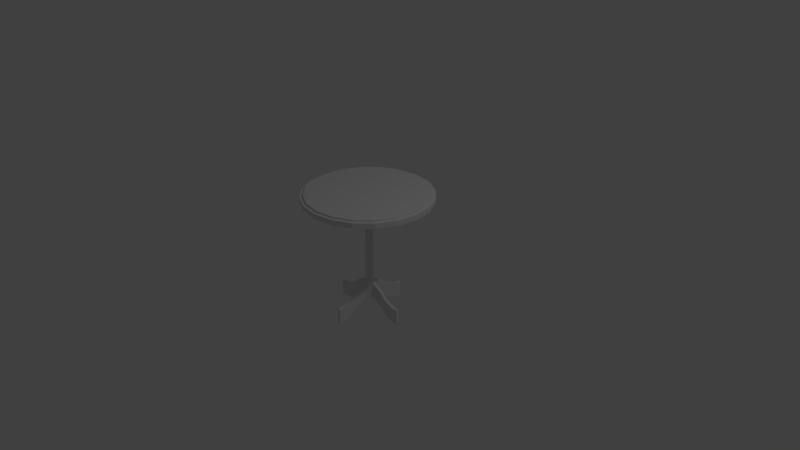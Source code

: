 # Source: table_1.blend  (saved by Blender 2.79.0; exported with 4.5.12 LTS)
import bpy
from mathutils import Matrix  # noqa: F401  (used for matrix-valued properties, if any)

bpy.ops.wm.read_factory_settings(use_empty=True)
scene = bpy.context.scene
scene.name = 'Scene'

# ---- collections
col_collection_1 = bpy.data.collections.new('Collection 1'); scene.collection.children.link(col_collection_1)

# ---- world
world_world = bpy.data.worlds.new('World'); scene.world = world_world
world_world.color = (0.05088, 0.05088, 0.05088)
world_world.use_sun_shadow = False
world_world.sun_shadow_jitter_overblur = 0.0
world_world.cycles.sampling_method = 'MANUAL'

# ---- cameras
cam_camera = bpy.data.cameras.new('Camera')
cam_camera.clip_end = 100.0
cam_camera.lens = 35.0
cam_camera.sensor_width = 32.0
cam_camera.sensor_height = 18.0
cam_camera.ortho_scale = 7.314
cam_camera.dof.focus_distance = 0.0
cam_camera.dof.aperture_fstop = 128.0

# ---- lights
light_lamp = bpy.data.lights.new('Lamp', 'POINT')
light_lamp.transmission_factor = 0.0
light_lamp.cutoff_distance = 30.0
light_lamp.energy = 100.0
light_lamp.shadow_buffer_clip_start = 1.001
light_lamp.shadow_soft_size = 0.1
light_lamp.shadow_maximum_resolution = 0.006
light_lamp.use_absolute_resolution = True

# ---- meshes
me_circle = bpy.data.meshes.new('Circle')
me_circle.from_pydata([(-0.1064, -0.4998, -3.333), (0.1064, -0.4998, -3.333), (-0.1064, -0.4998, -2.189), (0.1064, -0.4998, -2.189), (0.1064, -0.9029, -3.533), (0.1064, -1.306, -3.794), (0.1064, -1.709, -4.158), (0.1064, -2.112, -4.375), (0.1064, -2.515, -4.506), (0.1064, -2.918, -4.506), (-0.1064, -2.918, -4.506), (-0.1064, -2.515, -4.506), (-0.1064, -2.112, -4.375), (-0.1064, -1.709, -4.158), (-0.1064, -1.306, -3.794), (-0.1064, -0.9029, -3.533), (-0.1064, -0.9029, -2.389), (-0.1064, -1.306, -2.65), (-0.1064, -1.709, -3.015), (-0.1064, -2.112, -3.232), (-0.1064, -2.515, -3.362), (-0.1064, -2.918, -3.362), (0.1064, -2.918, -3.362), (0.1064, -2.515, -3.362), (0.1064, -2.112, -3.232), (0.1064, -1.709, -3.015), (0.1064, -1.306, -2.65), (0.1064, -0.9029, -2.389), (0.1064, 0.4998, -3.333), (-0.1064, 0.4998, -3.333), (0.1064, 0.4998, -2.189), (-0.1064, 0.4998, -2.189), (-0.1064, 0.9028, -3.533), (-0.1064, 1.306, -3.794), (-0.1064, 1.709, -4.158), (-0.1064, 2.112, -4.375), (-0.1064, 2.515, -4.506), (-0.1064, 2.918, -4.506), (0.1064, 2.918, -4.506), (0.1064, 2.515, -4.506), (0.1064, 2.112, -4.375), (0.1064, 1.709, -4.158), (0.1064, 1.306, -3.794), (0.1064, 0.9028, -3.533), (0.1064, 0.9028, -2.389), (0.1064, 1.306, -2.65), (0.1064, 1.709, -3.015), (0.1064, 2.112, -3.232), (0.1064, 2.515, -3.362), (0.1064, 2.918, -3.362), (-0.1064, 2.918, -3.362), (-0.1064, 2.515, -3.362), (-0.1064, 2.112, -3.232), (-0.1064, 1.709, -3.015), (-0.1064, 1.306, -2.65), (-0.1064, 0.9028, -2.389), (0.4998, -0.1064, -3.333), (0.4998, 0.1064, -3.333), (0.4998, -0.1064, -2.189), (0.4998, 0.1064, -2.189), (0.9028, 0.1064, -3.533), (1.306, 0.1064, -3.794), (1.709, 0.1064, -4.158), (2.112, 0.1064, -4.375), (2.515, 0.1064, -4.506), (2.918, 0.1064, -4.506), (2.918, -0.1064, -4.506), (2.515, -0.1064, -4.506), (2.112, -0.1064, -4.375), (1.709, -0.1064, -4.158), (1.306, -0.1064, -3.794), (0.9028, -0.1064, -3.533), (0.9028, -0.1064, -2.389), (1.306, -0.1064, -2.65), (1.709, -0.1064, -3.015), (2.112, -0.1064, -3.232), (2.515, -0.1064, -3.362), (2.918, -0.1064, -3.362), (2.918, 0.1064, -3.362), (2.515, 0.1064, -3.362), (2.112, 0.1064, -3.232), (1.709, 0.1064, -3.015), (1.306, 0.1064, -2.65), (0.9028, 0.1064, -2.389), (-0.4998, 0.1064, -3.333), (-0.4998, -0.1064, -3.333), (-0.4998, 0.1064, -2.189), (-0.4998, -0.1064, -2.189), (-0.9028, -0.1064, -3.533), (-1.306, -0.1064, -3.794), (-1.709, -0.1064, -4.158), (-2.112, -0.1064, -4.375), (-2.515, -0.1064, -4.506), (-2.918, -0.1064, -4.506), (-2.918, 0.1064, -4.506), (-2.515, 0.1064, -4.506), (-2.112, 0.1064, -4.375), (-1.709, 0.1064, -4.158), (-1.306, 0.1064, -3.794), (-0.9028, 0.1064, -3.533), (-0.9028, 0.1064, -2.389), (-1.306, 0.1064, -2.65), (-1.709, 0.1064, -3.015), (-2.112, 0.1064, -3.232), (-2.515, 0.1064, -3.362), (-2.918, 0.1064, -3.362), (-2.918, -0.1064, -3.362), (-2.515, -0.1064, -3.362), (-2.112, -0.1064, -3.232), (-1.709, -0.1064, -3.015), (-1.306, -0.1064, -2.65), (-0.9028, -0.1064, -2.389), (0.06571, -0.3087, -2.027), (-0.06571, -0.3087, -2.027), (-0.06571, 0.3087, -2.027), (0.06571, 0.3087, -2.027), (0.3087, 0.0657, -2.027), (0.3087, -0.06571, -2.027), (-0.3087, -0.06571, -2.027), (-0.3087, 0.0657, -2.027), (0.06571, -0.3087, 4.3), (-0.06571, -0.3087, 4.3), (-0.06571, 0.3087, 4.3), (0.06571, 0.3087, 4.3), (0.3087, 0.0657, 4.3), (0.3087, -0.06571, 4.3), (-0.3087, -0.06571, 4.3), (-0.3087, 0.0657, 4.3), (2.416e-07, 4.687, 4.3), (-1.448, 4.458, 4.3), (-2.755, 3.792, 4.3), (-3.792, 2.755, 4.3), (-4.458, 1.448, 4.3), (-4.687, -3.815e-06, 4.3), (-4.458, -1.448, 4.3), (-3.792, -2.755, 4.3), (-2.755, -3.792, 4.3), (-1.448, -4.458, 4.3), (1.769e-06, -4.687, 4.3), (1.448, -4.458, 4.3), (2.755, -3.792, 4.3), (3.792, -2.755, 4.3), (4.458, -1.448, 4.3), (4.687, 0.0, 4.3), (4.458, 1.448, 4.3), (3.792, 2.755, 4.3), (2.755, 3.792, 4.3), (1.448, 4.458, 4.3), (-1.448, 4.458, 4.676), (2.192e-07, 4.687, 4.676), (-2.755, 3.792, 4.676), (-3.792, 2.755, 4.676), (-4.458, 1.448, 4.676), (-4.687, -3.815e-06, 4.676), (-4.458, -1.448, 4.676), (-3.792, -2.755, 4.676), (-2.755, -3.792, 4.676), (-1.448, -4.458, 4.676), (1.746e-06, -4.687, 4.676), (1.448, -4.458, 4.676), (2.755, -3.792, 4.676), (3.792, -2.755, 4.676), (4.458, -1.448, 4.676), (4.687, 0.0, 4.676), (4.458, 1.448, 4.676), (3.792, 2.755, 4.676), (2.755, 3.792, 4.676), (1.448, 4.458, 4.676), (-1.378, 4.24, 4.676), (2.135e-07, 4.458, 4.676), (-2.62, 3.606, 4.676), (-3.606, 2.62, 4.676), (-4.24, 1.378, 4.676), (-4.458, -3.815e-06, 4.676), (-4.24, -1.378, 4.676), (-3.606, -2.62, 4.676), (-2.62, -3.606, 4.676), (-1.378, -4.24, 4.676), (1.666e-06, -4.458, 4.676), (1.378, -4.24, 4.676), (2.62, -3.606, 4.676), (3.606, -2.62, 4.676), (4.24, -1.378, 4.676), (4.458, 0.0, 4.676), (4.24, 1.378, 4.676), (3.606, 2.62, 4.676), (2.62, 3.606, 4.676), (1.378, 4.24, 4.676), (-1.378, 4.24, 4.8), (2.135e-07, 4.458, 4.8), (-2.62, 3.606, 4.8), (-3.606, 2.62, 4.8), (-4.24, 1.378, 4.8), (-4.458, -3.815e-06, 4.8), (-4.24, -1.378, 4.8), (-3.606, -2.62, 4.8), (-2.62, -3.606, 4.8), (-1.378, -4.24, 4.8), (1.666e-06, -4.458, 4.8), (1.378, -4.24, 4.8), (2.62, -3.606, 4.8), (3.606, -2.62, 4.8), (4.24, -1.378, 4.8), (4.458, 0.0, 4.8), (4.24, 1.378, 4.8), (3.606, 2.62, 4.8), (2.62, 3.606, 4.8), (1.378, 4.24, 4.8)], [], [(22, 21, 10, 9), (3, 2, 16, 27), (27, 16, 17, 26), (26, 17, 18, 25), (25, 18, 19, 24), (24, 19, 20, 23), (23, 20, 21, 22), (0, 1, 4, 15), (15, 4, 5, 14), (14, 5, 6, 13), (13, 6, 7, 12), (12, 7, 8, 11), (11, 8, 9, 10), (50, 49, 38, 37), (55, 54, 53, 52, 51, 50, 37, 36, 35, 34, 33, 32, 29, 31), (11, 10, 21, 20, 19, 18, 17, 16, 2, 0, 15, 14, 13, 12), (40, 39, 38, 49, 48, 47, 46, 45, 44, 30, 28, 43, 42, 41), (31, 30, 44, 55), (55, 44, 45, 54), (54, 45, 46, 53), (53, 46, 47, 52), (52, 47, 48, 51), (51, 48, 49, 50), (28, 29, 32, 43), (43, 32, 33, 42), (42, 33, 34, 41), (41, 34, 35, 40), (40, 35, 36, 39), (39, 36, 37, 38), (78, 77, 66, 65), (80, 79, 78, 65, 64, 63, 62, 61, 60, 57, 59, 83, 82, 81), (23, 22, 9, 8, 7, 6, 5, 4, 1, 3, 27, 26, 25, 24), (59, 58, 72, 83), (83, 72, 73, 82), (82, 73, 74, 81), (81, 74, 75, 80), (80, 75, 76, 79), (79, 76, 77, 78), (56, 57, 60, 71), (71, 60, 61, 70), (70, 61, 62, 69), (69, 62, 63, 68), (68, 63, 64, 67), (67, 64, 65, 66), (106, 105, 94, 93), (111, 110, 109, 108, 107, 106, 93, 92, 91, 90, 89, 88, 85, 87), (71, 70, 69, 68, 67, 66, 77, 76, 75, 74, 73, 72, 58, 56), (97, 96, 95, 94, 105, 104, 103, 102, 101, 100, 86, 84, 99, 98), (87, 86, 100, 111), (111, 100, 101, 110), (110, 101, 102, 109), (109, 102, 103, 108), (108, 103, 104, 107), (107, 104, 105, 106), (84, 85, 88, 99), (99, 88, 89, 98), (98, 89, 90, 97), (97, 90, 91, 96), (96, 91, 92, 95), (95, 92, 93, 94), (31, 29, 84, 86), (0, 2, 87, 85), (3, 1, 56, 58), (28, 30, 59, 57), (1, 0, 85, 84, 29, 28, 57, 56), (30, 31, 114, 115), (114, 119, 127, 122), (3, 58, 117, 112), (86, 87, 118, 119), (2, 3, 112, 113), (31, 86, 119, 114), (59, 30, 115, 116), (58, 59, 116, 117), (87, 2, 113, 118), (120, 121, 126, 127, 122, 123, 124, 125), (117, 116, 124, 125), (113, 112, 120, 121), (116, 115, 123, 124), (118, 113, 121, 126), (119, 118, 126, 127), (115, 114, 122, 123), (112, 117, 125, 120), (129, 128, 147, 146, 145, 144, 143, 142, 141, 140, 139, 138, 137, 136, 135, 134, 133, 132, 131, 130), (147, 167, 166, 146), (140, 160, 159, 139), (133, 153, 152, 132), (128, 149, 167, 147), (141, 161, 160, 140), (134, 154, 153, 133), (142, 162, 161, 141), (135, 155, 154, 134), (143, 163, 162, 142), (136, 156, 155, 135), (129, 148, 149, 128), (144, 164, 163, 143), (137, 157, 156, 136), (130, 150, 148, 129), (145, 165, 164, 144), (138, 158, 157, 137), (131, 151, 150, 130), (146, 166, 165, 145), (139, 159, 158, 138), (132, 152, 151, 131), (179, 199, 198, 178), (150, 170, 168, 169, 187, 186, 185, 184, 183, 182, 181, 180, 179, 178, 177, 176, 175, 174, 173, 172, 171, 151, 152, 153, 154, 155, 156, 157, 158, 159, 160, 161, 162, 163, 164, 165, 166, 167, 149, 148), (151, 171, 170, 150), (188, 190, 191, 192, 193, 194, 195, 196, 197, 198, 199, 200, 201, 202, 203, 204, 205, 206, 207, 189), (172, 192, 191, 171), (187, 207, 206, 186), (180, 200, 199, 179), (173, 193, 192, 172), (169, 189, 207, 187), (181, 201, 200, 180), (174, 194, 193, 173), (182, 202, 201, 181), (175, 195, 194, 174), (183, 203, 202, 182), (176, 196, 195, 175), (168, 188, 189, 169), (184, 204, 203, 183), (177, 197, 196, 176), (170, 190, 188, 168), (185, 205, 204, 184), (178, 198, 197, 177), (171, 191, 190, 170), (186, 206, 205, 185)])
_uv = me_circle.uv_layers.new(name='UVMap')
_uv.uv.foreach_set('vector', [0.7382, 0.9514, 0.7282, 0.9514, 0.7282, 0.8901, 0.7382, 0.8901, 0.5346, 0.5879, 0.527, 0.596, 0.5127, 0.5807, 0.5203, 0.5726, 0.5203, 0.5726, 0.5127, 0.5807, 0.4985, 0.5654, 0.506, 0.5573, 0.506, 0.5573, 0.4985, 0.5654, 0.4842, 0.5501, 0.4917, 0.5421, 0.4917, 0.5421, 0.4842, 0.5501, 0.4699, 0.5349, 0.4774, 0.5268, 0.4774, 0.5268, 0.4699, 0.5349, 0.4556, 0.5196, 0.4631, 0.5115, 0.4631, 0.5115, 0.4556, 0.5196, 0.4413, 0.5043, 0.4489, 0.4962, 0.7768, 0.6338, 0.7844, 0.6258, 0.7986, 0.641, 0.7911, 0.6491, 0.7911, 0.6491, 0.7986, 0.641, 0.8129, 0.6563, 0.8054, 0.6644, 0.8054, 0.6644, 0.8129, 0.6563, 0.8272, 0.6716, 0.8197, 0.6797, 0.8197, 0.6797, 0.8272, 0.6716, 0.8415, 0.6869, 0.8339, 0.6949, 0.8339, 0.6949, 0.8415, 0.6869, 0.8558, 0.7022, 0.8482, 0.7102, 0.8482, 0.7102, 0.8558, 0.7022, 0.8701, 0.7174, 0.8625, 0.7255, 0.7183, 0.8901, 0.7282, 0.8901, 0.7282, 0.9514, 0.7183, 0.9514, 0.9323, 0.5191, 0.9294, 0.5434, 0.9219, 0.5703, 0.9209, 0.5936, 0.9238, 0.6147, 0.9325, 0.6326, 0.8816, 0.6609, 0.873, 0.643, 0.8701, 0.6219, 0.871, 0.5986, 0.8785, 0.5717, 0.8814, 0.5473, 0.8816, 0.5245, 0.9325, 0.4962, 0.5011, 0.8963, 0.4924, 0.9143, 0.4415, 0.8861, 0.4502, 0.8682, 0.453, 0.847, 0.452, 0.8238, 0.4445, 0.7969, 0.4416, 0.7725, 0.4413, 0.7497, 0.4922, 0.7778, 0.4925, 0.8007, 0.4954, 0.825, 0.5029, 0.8519, 0.5039, 0.8752, 0.6917, 0.8752, 0.6889, 0.8963, 0.6802, 0.9143, 0.6293, 0.8861, 0.638, 0.8682, 0.6408, 0.847, 0.6398, 0.8238, 0.6323, 0.7969, 0.6294, 0.7725, 0.6291, 0.7497, 0.68, 0.7778, 0.6803, 0.8007, 0.6832, 0.825, 0.6907, 0.8519, 0.5625, 0.6338, 0.57, 0.6258, 0.5843, 0.641, 0.5767, 0.6491, 0.5767, 0.6491, 0.5843, 0.641, 0.5986, 0.6563, 0.591, 0.6644, 0.591, 0.6644, 0.5986, 0.6563, 0.6128, 0.6716, 0.6053, 0.6797, 0.6053, 0.6797, 0.6128, 0.6716, 0.6271, 0.6869, 0.6196, 0.6949, 0.6196, 0.6949, 0.6271, 0.6869, 0.6414, 0.7022, 0.6339, 0.7102, 0.6339, 0.7102, 0.6414, 0.7022, 0.6557, 0.7174, 0.6482, 0.7255, 0.7489, 0.5879, 0.7414, 0.596, 0.7271, 0.5807, 0.7346, 0.5726, 0.7346, 0.5726, 0.7271, 0.5807, 0.7128, 0.5654, 0.7204, 0.5573, 0.7204, 0.5573, 0.7128, 0.5654, 0.6985, 0.5501, 0.7061, 0.5421, 0.7061, 0.5421, 0.6985, 0.5501, 0.6843, 0.5349, 0.6918, 0.5268, 0.6918, 0.5268, 0.6843, 0.5349, 0.67, 0.5196, 0.6775, 0.5115, 0.6775, 0.5115, 0.67, 0.5196, 0.6557, 0.5043, 0.6632, 0.4962, 0.7481, 0.9514, 0.7382, 0.9514, 0.7382, 0.8901, 0.7481, 0.8901, 0.8051, 0.8229, 0.808, 0.844, 0.8166, 0.8619, 0.7658, 0.8901, 0.7571, 0.8722, 0.7542, 0.8511, 0.7552, 0.8278, 0.7627, 0.8009, 0.7656, 0.7766, 0.7658, 0.7537, 0.8166, 0.7255, 0.8164, 0.7483, 0.8135, 0.7727, 0.806, 0.7996, 0.8704, 0.844, 0.8791, 0.8619, 0.8282, 0.8901, 0.8195, 0.8722, 0.8166, 0.8511, 0.8176, 0.8278, 0.8251, 0.8009, 0.828, 0.7766, 0.8282, 0.7537, 0.8791, 0.7255, 0.8789, 0.7483, 0.876, 0.7727, 0.8685, 0.7996, 0.8675, 0.8229, 0.57, 0.596, 0.5625, 0.5879, 0.5767, 0.5726, 0.5843, 0.5807, 0.5843, 0.5807, 0.5767, 0.5726, 0.591, 0.5573, 0.5986, 0.5654, 0.5986, 0.5654, 0.591, 0.5573, 0.6053, 0.5421, 0.6128, 0.5501, 0.6128, 0.5501, 0.6053, 0.5421, 0.6196, 0.5268, 0.6271, 0.5349, 0.6271, 0.5349, 0.6196, 0.5268, 0.6339, 0.5115, 0.6414, 0.5196, 0.6414, 0.5196, 0.6339, 0.5115, 0.6482, 0.4962, 0.6557, 0.5043, 0.7844, 0.596, 0.7768, 0.5879, 0.7911, 0.5726, 0.7986, 0.5807, 0.7986, 0.5807, 0.7911, 0.5726, 0.8054, 0.5573, 0.8129, 0.5654, 0.8129, 0.5654, 0.8054, 0.5573, 0.8197, 0.5421, 0.8272, 0.5501, 0.8272, 0.5501, 0.8197, 0.5421, 0.8339, 0.5268, 0.8415, 0.5349, 0.8415, 0.5349, 0.8339, 0.5268, 0.8482, 0.5115, 0.8558, 0.5196, 0.8558, 0.5196, 0.8482, 0.5115, 0.8625, 0.4962, 0.8701, 0.5043, 0.8701, 0.6609, 0.88, 0.6609, 0.88, 0.7222, 0.8701, 0.7222, 0.754, 0.7483, 0.7511, 0.7727, 0.7436, 0.7996, 0.7426, 0.8229, 0.7455, 0.844, 0.7542, 0.8619, 0.7033, 0.8901, 0.6946, 0.8722, 0.6917, 0.8511, 0.6927, 0.8278, 0.7002, 0.8009, 0.7031, 0.7766, 0.7033, 0.7537, 0.7542, 0.7255, 0.5551, 0.8007, 0.558, 0.825, 0.5655, 0.8519, 0.5665, 0.8752, 0.5637, 0.8963, 0.555, 0.9143, 0.5041, 0.8861, 0.5128, 0.8682, 0.5156, 0.847, 0.5146, 0.8238, 0.5071, 0.7969, 0.5042, 0.7725, 0.5039, 0.7497, 0.5548, 0.7778, 0.6281, 0.8519, 0.6291, 0.8752, 0.6263, 0.8963, 0.6176, 0.9143, 0.5667, 0.8861, 0.5754, 0.8682, 0.5782, 0.847, 0.5772, 0.8238, 0.5697, 0.7969, 0.5668, 0.7725, 0.5665, 0.7497, 0.6174, 0.7778, 0.6177, 0.8007, 0.6206, 0.825, 0.527, 0.6258, 0.5346, 0.6338, 0.5203, 0.6491, 0.5127, 0.641, 0.5127, 0.641, 0.5203, 0.6491, 0.506, 0.6644, 0.4985, 0.6563, 0.4985, 0.6563, 0.506, 0.6644, 0.4917, 0.6797, 0.4842, 0.6716, 0.4842, 0.6716, 0.4917, 0.6797, 0.4774, 0.6949, 0.4699, 0.6869, 0.4699, 0.6869, 0.4774, 0.6949, 0.4631, 0.7102, 0.4556, 0.7022, 0.4556, 0.7022, 0.4631, 0.7102, 0.4489, 0.7255, 0.4413, 0.7174, 0.7414, 0.6258, 0.7489, 0.6338, 0.7346, 0.6491, 0.7271, 0.641, 0.7271, 0.641, 0.7346, 0.6491, 0.7204, 0.6644, 0.7128, 0.6563, 0.7128, 0.6563, 0.7204, 0.6644, 0.7061, 0.6797, 0.6985, 0.6716, 0.6985, 0.6716, 0.7061, 0.6797, 0.6918, 0.6949, 0.6843, 0.6869, 0.6843, 0.6869, 0.6918, 0.6949, 0.6775, 0.7102, 0.67, 0.7022, 0.67, 0.7022, 0.6775, 0.7102, 0.6632, 0.7255, 0.6557, 0.7174, 0.5782, 0.7255, 0.6291, 0.7537, 0.6174, 0.7778, 0.5665, 0.7497, 0.4922, 0.7778, 0.4413, 0.7497, 0.453, 0.7255, 0.5039, 0.7537, 0.5156, 0.7255, 0.5665, 0.7537, 0.5548, 0.7778, 0.5039, 0.7497, 0.68, 0.7778, 0.6291, 0.7497, 0.6408, 0.7255, 0.6917, 0.7537, 0.7844, 0.6258, 0.7768, 0.6338, 0.7489, 0.6338, 0.7414, 0.6258, 0.7414, 0.596, 0.7489, 0.5879, 0.7768, 0.5879, 0.7844, 0.596, 0.57, 0.6258, 0.5625, 0.6338, 0.5571, 0.6251, 0.5618, 0.6201, 0.9264, 1.0, 0.9106, 1.0, 0.9106, 0.6609, 0.9264, 0.6609, 0.5346, 0.5879, 0.5625, 0.5879, 0.5571, 0.5967, 0.5399, 0.5967, 0.5346, 0.6338, 0.527, 0.6258, 0.5352, 0.6201, 0.5399, 0.6251, 0.527, 0.596, 0.5346, 0.5879, 0.5399, 0.5967, 0.5352, 0.6017, 0.5625, 0.6338, 0.5346, 0.6338, 0.5399, 0.6251, 0.5571, 0.6251, 0.57, 0.596, 0.57, 0.6258, 0.5618, 0.6201, 0.5618, 0.6017, 0.5625, 0.5879, 0.57, 0.596, 0.5618, 0.6017, 0.5571, 0.5967, 0.527, 0.6258, 0.527, 0.596, 0.5352, 0.6017, 0.5352, 0.6201, 0.7183, 0.9135, 0.7136, 0.9185, 0.6964, 0.9185, 0.6917, 0.9135, 0.6917, 0.8951, 0.6964, 0.8901, 0.7136, 0.8901, 0.7183, 0.8951, 0.9325, 0.4962, 0.9387, 0.4962, 0.9387, 0.8354, 0.9325, 0.8354, 0.8888, 0.6609, 0.8949, 0.6609, 0.8949, 1.0, 0.8888, 1.0, 0.9387, 0.4962, 0.9544, 0.4962, 0.9544, 0.8354, 0.9387, 0.8354, 0.9342, 1.278e-08, 0.9499, 0.0, 0.9499, 0.3391, 0.9342, 0.3391, 0.928, 0.0, 0.9342, 1.278e-08, 0.9342, 0.3391, 0.928, 0.3391, 0.9325, 1.0, 0.9264, 1.0, 0.9264, 0.6609, 0.9325, 0.6609, 0.8949, 0.6609, 0.9106, 0.6609, 0.9106, 1.0, 0.8949, 1.0, 0.5299, 0.4258, 0.4867, 0.3622, 0.464, 0.2874, 0.464, 0.2088, 0.4867, 0.1341, 0.5299, 0.07049, 0.5894, 0.02429, 0.6593, 2.556e-08, 0.7328, 0.0, 0.8027, 0.02429, 0.8621, 0.07049, 0.9053, 0.1341, 0.928, 0.2088, 0.928, 0.2874, 0.9053, 0.3622, 0.8621, 0.4258, 0.8027, 0.472, 0.7328, 0.4962, 0.6593, 0.4962, 0.5894, 0.472, 0.9544, 0.4962, 0.9733, 0.4962, 0.9733, 0.5546, 0.9544, 0.5546, 0.9688, 0.2232, 0.9499, 0.2232, 0.9499, 0.145, 0.9688, 0.145, 0.9877, 0.06811, 0.9688, 0.06811, 0.9688, 2.556e-08, 0.9877, 0.0, 0.9921, 0.5644, 0.9733, 0.5644, 0.9733, 0.4962, 0.9921, 0.4962, 0.9688, 0.2949, 0.9499, 0.2949, 0.9499, 0.2232, 0.9688, 0.2232, 0.9877, 0.145, 0.9688, 0.145, 0.9688, 0.06811, 0.9877, 0.06811, 0.9688, 0.3533, 0.9499, 0.3533, 0.9499, 0.2949, 0.9688, 0.2949, 0.9877, 0.2232, 0.9688, 0.2232, 0.9688, 0.145, 0.9877, 0.145, 0.9544, 0.7814, 0.9733, 0.7814, 0.9733, 0.8495, 0.9544, 0.8495, 0.9877, 0.2949, 0.9688, 0.2949, 0.9688, 0.2232, 0.9877, 0.2232, 0.9921, 0.6413, 0.9733, 0.6413, 0.9733, 0.5644, 0.9921, 0.5644, 0.9544, 0.7045, 0.9733, 0.7045, 0.9733, 0.7814, 0.9544, 0.7814, 0.9877, 0.3533, 0.9688, 0.3533, 0.9688, 0.2949, 0.9877, 0.2949, 0.9921, 0.7194, 0.9733, 0.7194, 0.9733, 0.6413, 0.9921, 0.6413, 0.9544, 0.6264, 0.9733, 0.6264, 0.9733, 0.7045, 0.9544, 0.7045, 0.9688, 0.06811, 0.9499, 0.06811, 0.9499, 0.0, 0.9688, 0.0, 0.9921, 0.7912, 0.9733, 0.7912, 0.9733, 0.7194, 0.9921, 0.7194, 0.9544, 0.5546, 0.9733, 0.5546, 0.9733, 0.6264, 0.9544, 0.6264, 0.9688, 0.145, 0.9499, 0.145, 0.9499, 0.06811, 0.9688, 0.06811, 0.9921, 0.8495, 0.9733, 0.8495, 0.9733, 0.7912, 0.9921, 0.7912, 0.9938, 0.1379, 0.9877, 0.1379, 0.9877, 0.06478, 0.9938, 0.06478, 0.464, 0.2874, 0.4527, 0.2855, 0.4527, 0.2107, 0.4311, 0.1396, 0.39, 0.07917, 0.3334, 0.03524, 0.267, 0.01214, 0.1971, 0.01214, 0.1306, 0.03524, 0.07403, 0.07917, 0.03295, 0.1396, 0.01135, 0.2107, 0.01135, 0.2855, 0.03295, 0.3566, 0.07403, 0.4171, 0.1306, 0.461, 0.1971, 0.4841, 0.267, 0.4841, 0.3334, 0.461, 0.39, 0.4171, 0.4311, 0.3566, 0.4413, 0.3622, 0.3981, 0.4258, 0.3387, 0.472, 0.2688, 0.4962, 0.1953, 0.4962, 0.1254, 0.472, 0.06591, 0.4258, 0.02271, 0.3622, 4.78e-08, 0.2874, 0.0, 0.2088, 0.02271, 0.1341, 0.06591, 0.07049, 0.1254, 0.02429, 0.1953, 0.0, 0.2688, 2.556e-08, 0.3387, 0.02429, 0.3981, 0.07049, 0.4413, 0.1341, 0.464, 0.2088, 0.4413, 0.3622, 0.4311, 0.3566, 0.4527, 0.2855, 0.464, 0.2874, 0.0, 0.6948, 0.0216, 0.6238, 0.06269, 0.5633, 0.1192, 0.5193, 0.1857, 0.4962, 0.2556, 0.4962, 0.3221, 0.5193, 0.3786, 0.5633, 0.4197, 0.6238, 0.4413, 0.6948, 0.4413, 0.7696, 0.4197, 0.8407, 0.3786, 0.9012, 0.3221, 0.9451, 0.2556, 0.9682, 0.1857, 0.9682, 0.1192, 0.9451, 0.06269, 0.9012, 0.0216, 0.8407, 0.0, 0.7696, 0.9938, 0.0, 1.0, 0.0, 1.0, 0.05549, 0.9938, 0.05549, 0.8888, 0.9969, 0.8826, 0.9969, 0.8826, 0.9414, 0.8888, 0.9414, 0.9938, 0.2123, 0.9877, 0.2123, 0.9877, 0.1379, 0.9938, 0.1379, 0.9921, 0.7675, 0.9983, 0.7675, 0.9983, 0.8322, 0.9921, 0.8322, 0.9938, 0.2712, 1.0, 0.2712, 1.0, 0.336, 0.9938, 0.336, 0.9938, 0.2805, 0.9877, 0.2805, 0.9877, 0.2123, 0.9938, 0.2123, 0.9921, 0.6943, 0.9983, 0.6943, 0.9983, 0.7675, 0.9921, 0.7675, 0.9938, 0.336, 0.9877, 0.336, 0.9877, 0.2805, 0.9938, 0.2805, 0.9921, 0.62, 0.9983, 0.62, 0.9983, 0.6943, 0.9921, 0.6943, 0.8888, 0.7257, 0.8826, 0.7257, 0.8826, 0.6609, 0.8888, 0.6609, 0.9921, 0.5517, 0.9983, 0.5517, 0.9983, 0.62, 0.9921, 0.62, 0.9938, 0.1981, 1.0, 0.1981, 1.0, 0.2712, 0.9938, 0.2712, 0.8888, 0.7988, 0.8826, 0.7988, 0.8826, 0.7257, 0.8888, 0.7257, 0.9921, 0.4962, 0.9983, 0.4962, 0.9983, 0.5517, 0.9921, 0.5517, 0.9938, 0.1237, 1.0, 0.1237, 1.0, 0.1981, 0.9938, 0.1981, 0.8888, 0.8731, 0.8826, 0.8731, 0.8826, 0.7988, 0.8888, 0.7988, 0.9938, 0.06478, 0.9877, 0.06478, 0.9877, 0.0, 0.9938, 0.0, 0.9938, 0.05549, 1.0, 0.05549, 1.0, 0.1237, 0.9938, 0.1237, 0.8888, 0.9414, 0.8826, 0.9414, 0.8826, 0.8731, 0.8888, 0.8731])
me_circle.use_remesh_preserve_volume = False
me_circle.use_remesh_preserve_attributes = False
me_circle.use_mirror_vertex_groups = False
me_circle.update()

# ---- objects
ob_circle = bpy.data.objects.new('Circle', me_circle)
ob_lamp = bpy.data.objects.new('Lamp', light_lamp)
ob_camera = bpy.data.objects.new('Camera', cam_camera)

# ---- transforms, parenting, visibility, modifiers, constraints
ob_circle.location = (0.0, 0.0, 0.0)
ob_circle.scale = (0.182, 0.182, 0.182)
ob_circle.lineart.crease_threshold = 0.0
ob_lamp.location = (4.076, 1.005, 5.904)
ob_lamp.rotation_euler = (0.6503, 0.05522, 1.866)
ob_lamp.lock_rotations_4d = False
ob_lamp.empty_display_type = 'ARROWS'
ob_lamp.color = (0.0, 0.0, 0.0, 0.0)
ob_lamp.lineart.crease_threshold = 0.0
ob_camera.location = (7.481, -6.508, 5.344)
ob_camera.rotation_euler = (1.109, 0.0, 0.8149)
ob_camera.lock_rotations_4d = False
ob_camera.empty_display_type = 'ARROWS'
ob_camera.color = (0.0, 0.0, 0.0, 0.0)
ob_camera.display_type = 'WIRE'
ob_camera.lineart.crease_threshold = 0.0

# ---- collection membership
col_collection_1.objects.link(ob_circle)
col_collection_1.objects.link(ob_lamp)
col_collection_1.objects.link(ob_camera)

# ---- scene / render settings (as saved in the file)
scene.camera = ob_camera
scene.frame_start = 1; scene.frame_end = 250; scene.frame_set(1)
scene.render.engine = 'BLENDER_EEVEE_NEXT'
scene.render.resolution_percentage = 50
scene.render.dither_intensity = 0.0
scene.cycles.use_denoising = False
scene.cycles.samples = 128
scene.cycles.sampling_pattern = 'TABULATED_SOBOL'
scene.cycles.use_adaptive_sampling = False
scene.cycles.use_light_tree = False
scene.cycles.blur_glossy = 0.0
scene.cycles.sample_clamp_indirect = 0.0
scene.view_settings.view_transform = 'Standard'
bpy.context.view_layer.update()
